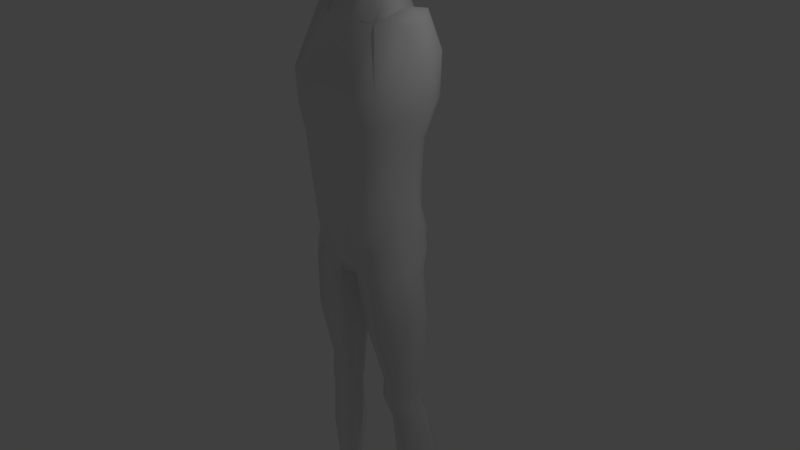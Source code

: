 # Source: character.blend  (saved by Blender 2.80.26; exported with 4.5.12 LTS)
import bpy
from mathutils import Matrix  # noqa: F401  (used for matrix-valued properties, if any)

bpy.ops.wm.read_factory_settings(use_empty=True)
scene = bpy.context.scene
scene.name = 'Scene'

# ---- collections
col_collection_1 = bpy.data.collections.new('Collection 1'); scene.collection.children.link(col_collection_1)

# ---- world
world_world = bpy.data.worlds.new('World'); scene.world = world_world
world_world.color = (0.05088, 0.05088, 0.05088)
world_world.use_sun_shadow = False
world_world.sun_shadow_jitter_overblur = 0.0

# ---- cameras
cam_camera = bpy.data.cameras.new('Camera')
cam_camera.clip_end = 100.0
cam_camera.lens = 35.0
cam_camera.sensor_width = 32.0
cam_camera.sensor_height = 18.0
cam_camera.ortho_scale = 7.314
cam_camera.dof.focus_distance = 0.0
cam_camera.dof.aperture_fstop = 128.0

# ---- lights
light_lamp = bpy.data.lights.new('Lamp', 'POINT')
light_lamp.transmission_factor = 0.0
light_lamp.cutoff_distance = 30.0
light_lamp.energy = 100.0
light_lamp.shadow_buffer_clip_start = 1.001
light_lamp.shadow_soft_size = 0.1
light_lamp.shadow_maximum_resolution = 0.006
light_lamp.use_absolute_resolution = True

# ---- meshes
me_cube_001 = bpy.data.meshes.new('Cube.001')
me_cube_001.from_pydata([(0.671, -0.1562, 0.47), (0.7554, -0.02346, 3.062), (0.6741, 0.4094, 0.2718), (0.7554, 0.2547, 3.102), (0.0, 0.424, 0.04757), (0.0, 0.4744, 3.105), (0.0, -0.3785, -0.0691), (0.0, -0.1767, 3.077), (0.849, 0.3261, 2.663), (0.7214, 0.2163, 1.755), (0.6349, 0.2365, 1.153), (0.849, -0.2131, 2.491), (0.7214, -0.191, 1.741), (0.6349, -0.1829, 1.149), (0.0, -0.5806, 2.471), (0.0, -0.5116, 1.515), (0.0, -0.493, 0.8226), (0.0, 0.6806, 2.767), (0.0, 0.4279, 1.529), (0.0, 0.4744, 0.8273), (0.3833, 0.4744, 3.111), (0.1402, -0.3101, -0.06672), (0.1961, 0.5918, -0.0004334), (0.3833, -0.1767, 3.083), (0.3314, -0.493, 0.955), (0.383, -0.5116, 1.595), (0.4357, -0.5685, 2.401), (0.3314, 0.4744, 0.9597), (0.383, 0.4279, 1.609), (0.4245, 0.6842, 2.746), (0.2783, -0.03767, 3.493), (0.0, -0.03651, 3.49), (0.0, 0.2494, 3.654), (0.2783, 0.2483, 3.656), (0.8246, 0.1673, -4.337), (0.8378, 0.2847, -4.35), (0.6159, 0.1199, -4.332), (0.6367, 0.2823, -4.35), (0.2265, 0.2629, -0.4123), (0.1633, -0.2796, -0.3709), (0.7584, -0.1897, 0.06427), (0.7013, 0.3213, -0.06854), (0.653, 0.2729, 0.8284), (0.653, -0.1668, 0.8457), (0.0, -0.4978, 0.2815), (0.0, 0.5442, 0.4374), (0.2358, 0.5035, 0.6254), (0.2358, -0.4978, 0.3489), (0.3541, 0.2439, -1.684), (0.331, -0.03144, -1.713), (0.7661, 0.01242, -1.712), (0.7749, 0.2461, -1.706), (0.4801, 0.2938, -2.26), (0.4549, 0.01506, -2.315), (0.8221, 0.0609, -2.26), (0.8328, 0.2947, -2.232), (0.2042, -0.1994, -0.9323), (0.8538, -0.1233, -0.6769), (0.7835, 0.3176, -0.7413), (0.2402, 0.2654, -0.9259), (0.5369, 0.4016, -3.015), (0.5029, 0.05855, -3.055), (0.9426, 0.1326, -2.993), (0.9611, 0.4021, -2.975), (0.3346, -0.0535, -1.999), (0.7716, -0.00533, -1.996), (0.7815, 0.236, -1.989), (0.3593, 0.2332, -1.968), (0.6184, 0.4209, 3.203), (0.4555, -0.3668, 0.199), (0.5358, 0.4332, 1.059), (0.6091, 0.3963, 1.667), (0.6965, 0.5809, 2.714), (0.4528, 0.6075, 0.01187), (0.6056, -0.1567, 3.161), (0.5491, -0.4042, 1.043), (0.6184, -0.4167, 1.656), (0.7033, -0.467, 2.442), (0.739, 0.08206, -4.328), (0.7552, 0.3816, -4.361), (0.5051, 0.4522, -0.2565), (0.5116, -0.3989, -0.06729), (0.5035, -0.3842, 0.6378), (0.4983, 0.4733, 0.7199), (0.6172, 0.3484, -1.723), (0.6107, -0.1149, -1.745), (0.677, 0.417, -2.233), (0.6667, -0.07935, -2.302), (0.5529, -0.367, -0.7851), (0.5556, 0.453, -0.7935), (0.7778, 0.5613, -2.99), (0.7555, -0.03678, -3.027), (0.6115, -0.1435, -2.031), (0.6198, 0.3502, -2.007), (0.7425, 0.07275, 0.4947), (0.8229, 0.111, 3.123), (0.0, 0.08441, -0.07797), (0.7073, 0.02694, 1.148), (0.7925, 0.01355, 1.735), (0.9223, 0.05718, 2.573), (0.4363, 0.141, 3.194), (0.05698, 0.1675, -0.06998), (0.0, 0.07099, 3.634), (0.3365, 0.07278, 3.64), (0.8746, 0.2246, -4.344), (0.5827, 0.2079, -4.342), (0.8306, 0.101, 0.09363), (0.09119, 0.05158, -0.3242), (0.7251, 0.05311, 0.8409), (0.8216, 0.1275, -1.71), (0.2914, 0.1108, -1.703), (0.8937, 0.1738, -2.241), (0.4014, 0.1635, -2.303), (0.1506, 0.07942, -0.9123), (0.9317, 0.1127, -0.6705), (1.015, 0.2628, -2.982), (0.4568, 0.237, -3.038), (0.2953, 0.09557, -1.995), (0.8282, 0.1132, -1.993), (0.622, 0.1259, 3.263), (0.6635, 0.3412, 0.5501), (0.662, -0.1615, 0.6579), (0.0, -0.4381, 0.1062), (0.0, 0.4841, 0.2425), (0.188, 0.63, 0.2522), (0.188, -0.4039, 0.1411), (0.4729, 0.6173, 0.342), (0.4795, -0.3755, 0.4184), (0.7338, 0.06293, 0.6678), (0.8192, 0.3413, 2.183), (0.8192, -0.1902, 2.078), (0.0, -0.5764, 1.941), (0.0, 0.6592, 2.115), (0.3909, 0.6613, 2.148), (0.3972, -0.5696, 1.946), (0.6796, -0.4594, 2.003), (0.6705, 0.5854, 2.162), (0.9003, 0.07645, 2.121)], [], [(72, 68, 3, 8), (99, 95, 1, 11), (116, 60, 37, 105), (7, 23, 30, 31), (26, 23, 7, 14), (47, 24, 16, 44), (24, 25, 15, 16), (134, 26, 14, 131), (108, 97, 13, 43), (97, 98, 12, 13), (137, 99, 11, 130), (83, 70, 10, 42), (70, 71, 9, 10), (136, 72, 8, 129), (132, 17, 29, 133), (19, 18, 28, 27), (45, 19, 27, 46), (135, 77, 26, 134), (75, 76, 25, 24), (82, 75, 24, 47), (77, 74, 23, 26), (119, 100, 23, 74), (96, 101, 21, 6), (17, 5, 20, 29), (103, 102, 31, 30), (100, 20, 33, 103), (20, 5, 32, 33), (91, 61, 36, 78), (115, 62, 34, 104), (90, 63, 35, 79), (73, 2, 41, 80), (94, 0, 40, 106), (69, 21, 39, 81), (101, 22, 38, 107), (127, 82, 47, 125), (123, 45, 46, 124), (126, 83, 42, 120), (128, 108, 43, 121), (125, 47, 44, 122), (89, 58, 51, 84), (114, 57, 50, 109), (88, 56, 49, 85), (113, 59, 48, 110), (93, 66, 55, 86), (118, 65, 54, 111), (92, 64, 53, 87), (117, 67, 52, 112), (107, 38, 59, 113), (81, 39, 56, 88), (106, 40, 57, 114), (80, 41, 58, 89), (86, 55, 63, 90), (111, 54, 62, 115), (87, 53, 61, 91), (112, 52, 60, 116), (110, 48, 67, 117), (85, 49, 64, 92), (109, 50, 65, 118), (84, 51, 66, 93), (48, 84, 93, 67), (50, 85, 92, 65), (54, 87, 91, 62), (52, 86, 90, 60), (38, 80, 89, 59), (40, 81, 88, 57), (65, 92, 87, 54), (67, 93, 86, 52), (57, 88, 85, 50), (59, 89, 84, 48), (124, 46, 83, 126), (121, 43, 82, 127), (0, 69, 81, 40), (22, 73, 80, 38), (60, 90, 79, 37), (62, 91, 78, 34), (95, 119, 74, 1), (11, 1, 74, 77), (43, 13, 75, 82), (13, 12, 76, 75), (130, 11, 77, 135), (133, 29, 72, 136), (27, 28, 71, 70), (46, 27, 70, 83), (29, 20, 68, 72), (3, 68, 119, 95), (51, 109, 118, 66), (49, 110, 117, 64), (53, 112, 116, 61), (55, 111, 115, 63), (41, 106, 114, 58), (39, 107, 113, 56), (64, 117, 112, 53), (66, 118, 111, 55), (56, 113, 110, 49), (58, 114, 109, 51), (120, 42, 108, 128), (21, 101, 107, 39), (2, 94, 106, 41), (63, 115, 104, 35), (23, 100, 103, 30), (33, 32, 102, 103), (4, 22, 101, 96), (68, 20, 100, 119), (129, 8, 99, 137), (10, 9, 98, 97), (42, 10, 97, 108), (61, 116, 105, 36), (8, 3, 95, 99), (2, 120, 128, 94), (0, 121, 127, 69), (22, 124, 126, 73), (21, 125, 122, 6), (94, 128, 121, 0), (73, 126, 120, 2), (4, 123, 124, 22), (69, 127, 125, 21), (9, 129, 137, 98), (28, 133, 136, 71), (12, 130, 135, 76), (76, 135, 134, 25), (18, 132, 133, 28), (71, 136, 129, 9), (98, 137, 130, 12), (25, 134, 131, 15)])
me_cube_001.polygons.foreach_set('use_smooth', [True] * 124)
_uv = me_cube_001.uv_layers.new(name='UVMap')
_uv.uv.foreach_set('vector', [0.5625, 0.4688, 0.625, 0.4688, 0.625, 0.5, 0.5625, 0.5, 0.5625, 0.625, 0.625, 0.625, 0.625, 0.75, 0.5625, 0.75, 0.3125, 0.625, 0.3125, 0.5, 0.3125, 0.5, 0.3125, 0.625, 0.625, 0.875, 0.625, 0.8125, 0.625, 0.8125, 0.625, 0.875, 0.5625, 0.8125, 0.625, 0.8125, 0.625, 0.875, 0.5625, 0.875, 0.4062, 0.8125, 0.4375, 0.8125, 0.4375, 0.875, 0.4062, 0.875, 0.4375, 0.8125, 0.5, 0.8125, 0.5, 0.875, 0.4375, 0.875, 0.5312, 0.8125, 0.5625, 0.8125, 0.5625, 0.875, 0.5312, 0.875, 0.4062, 0.625, 0.4375, 0.625, 0.4375, 0.75, 0.4062, 0.75, 0.4375, 0.625, 0.5, 0.625, 0.5, 0.75, 0.4375, 0.75, 0.5312, 0.625, 0.5625, 0.625, 0.5625, 0.75, 0.5312, 0.75, 0.4062, 0.4688, 0.4375, 0.4688, 0.4375, 0.5, 0.4062, 0.5, 0.4375, 0.4688, 0.5, 0.4688, 0.5, 0.5, 0.4375, 0.5, 0.5312, 0.4688, 0.5625, 0.4688, 0.5625, 0.5, 0.5312, 0.5, 0.5312, 0.375, 0.5625, 0.375, 0.5625, 0.4375, 0.5312, 0.4375, 0.4375, 0.375, 0.5, 0.375, 0.5, 0.4375, 0.4375, 0.4375, 0.4062, 0.375, 0.4375, 0.375, 0.4375, 0.4375, 0.4062, 0.4375, 0.5312, 0.7812, 0.5625, 0.7812, 0.5625, 0.8125, 0.5312, 0.8125, 0.4375, 0.7812, 0.5, 0.7812, 0.5, 0.8125, 0.4375, 0.8125, 0.4062, 0.7812, 0.4375, 0.7812, 0.4375, 0.8125, 0.4062, 0.8125, 0.5625, 0.7812, 0.625, 0.7812, 0.625, 0.8125, 0.5625, 0.8125, 0.6562, 0.625, 0.6875, 0.625, 0.6875, 0.75, 0.6562, 0.75, 0.25, 0.625, 0.3125, 0.625, 0.3125, 0.75, 0.25, 0.75, 0.5625, 0.375, 0.625, 0.375, 0.625, 0.4375, 0.5625, 0.4375, 0.6875, 0.625, 0.75, 0.625, 0.75, 0.75, 0.6875, 0.75, 0.6875, 0.625, 0.6875, 0.5, 0.6875, 0.5, 0.6875, 0.625, 0.625, 0.4375, 0.625, 0.375, 0.625, 0.375, 0.625, 0.4375, 0.375, 0.7812, 0.375, 0.8125, 0.375, 0.8125, 0.375, 0.7812, 0.375, 0.625, 0.375, 0.75, 0.375, 0.75, 0.375, 0.625, 0.375, 0.4688, 0.375, 0.5, 0.375, 0.5, 0.375, 0.4688, 0.375, 0.4688, 0.375, 0.5, 0.375, 0.5, 0.375, 0.4688, 0.375, 0.625, 0.375, 0.75, 0.375, 0.75, 0.375, 0.625, 0.375, 0.7812, 0.375, 0.8125, 0.375, 0.8125, 0.375, 0.7812, 0.3125, 0.625, 0.3125, 0.5, 0.3125, 0.5, 0.3125, 0.625, 0.3906, 0.7812, 0.4062, 0.7812, 0.4062, 0.8125, 0.3906, 0.8125, 0.3906, 0.375, 0.4062, 0.375, 0.4062, 0.4375, 0.3906, 0.4375, 0.3906, 0.4688, 0.4062, 0.4688, 0.4062, 0.5, 0.3906, 0.5, 0.3906, 0.625, 0.4062, 0.625, 0.4062, 0.75, 0.3906, 0.75, 0.3906, 0.8125, 0.4062, 0.8125, 0.4062, 0.875, 0.3906, 0.875, 0.375, 0.4688, 0.375, 0.5, 0.375, 0.5, 0.375, 0.4688, 0.375, 0.625, 0.375, 0.75, 0.375, 0.75, 0.375, 0.625, 0.375, 0.7812, 0.375, 0.8125, 0.375, 0.8125, 0.375, 0.7812, 0.3125, 0.625, 0.3125, 0.5, 0.3125, 0.5, 0.3125, 0.625, 0.375, 0.4688, 0.375, 0.5, 0.375, 0.5, 0.375, 0.4688, 0.375, 0.625, 0.375, 0.75, 0.375, 0.75, 0.375, 0.625, 0.375, 0.7812, 0.375, 0.8125, 0.375, 0.8125, 0.375, 0.7812, 0.3125, 0.625, 0.3125, 0.5, 0.3125, 0.5, 0.3125, 0.625, 0.3125, 0.625, 0.3125, 0.5, 0.3125, 0.5, 0.3125, 0.625, 0.375, 0.7812, 0.375, 0.8125, 0.375, 0.8125, 0.375, 0.7812, 0.375, 0.625, 0.375, 0.75, 0.375, 0.75, 0.375, 0.625, 0.375, 0.4688, 0.375, 0.5, 0.375, 0.5, 0.375, 0.4688, 0.375, 0.4688, 0.375, 0.5, 0.375, 0.5, 0.375, 0.4688, 0.375, 0.625, 0.375, 0.75, 0.375, 0.75, 0.375, 0.625, 0.375, 0.7812, 0.375, 0.8125, 0.375, 0.8125, 0.375, 0.7812, 0.3125, 0.625, 0.3125, 0.5, 0.3125, 0.5, 0.3125, 0.625, 0.3125, 0.625, 0.3125, 0.5, 0.3125, 0.5, 0.3125, 0.625, 0.375, 0.7812, 0.375, 0.8125, 0.375, 0.8125, 0.375, 0.7812, 0.375, 0.625, 0.375, 0.75, 0.375, 0.75, 0.375, 0.625, 0.375, 0.4688, 0.375, 0.5, 0.375, 0.5, 0.375, 0.4688, 0.375, 0.4375, 0.375, 0.4688, 0.375, 0.4688, 0.375, 0.4375, 0.375, 0.75, 0.375, 0.7812, 0.375, 0.7812, 0.375, 0.75, 0.375, 0.75, 0.375, 0.7812, 0.375, 0.7812, 0.375, 0.75, 0.375, 0.4375, 0.375, 0.4688, 0.375, 0.4688, 0.375, 0.4375, 0.375, 0.4375, 0.375, 0.4688, 0.375, 0.4688, 0.375, 0.4375, 0.375, 0.75, 0.375, 0.7812, 0.375, 0.7812, 0.375, 0.75, 0.375, 0.75, 0.375, 0.7812, 0.375, 0.7812, 0.375, 0.75, 0.375, 0.4375, 0.375, 0.4688, 0.375, 0.4688, 0.375, 0.4375, 0.375, 0.75, 0.375, 0.7812, 0.375, 0.7812, 0.375, 0.75, 0.375, 0.4375, 0.375, 0.4688, 0.375, 0.4688, 0.375, 0.4375, 0.3906, 0.4375, 0.4062, 0.4375, 0.4062, 0.4688, 0.3906, 0.4688, 0.3906, 0.75, 0.4062, 0.75, 0.4062, 0.7812, 0.3906, 0.7812, 0.375, 0.75, 0.375, 0.7812, 0.375, 0.7812, 0.375, 0.75, 0.375, 0.4375, 0.375, 0.4688, 0.375, 0.4688, 0.375, 0.4375, 0.375, 0.4375, 0.375, 0.4688, 0.375, 0.4688, 0.375, 0.4375, 0.375, 0.75, 0.375, 0.7812, 0.375, 0.7812, 0.375, 0.75, 0.625, 0.625, 0.6562, 0.625, 0.6562, 0.75, 0.625, 0.75, 0.5625, 0.75, 0.625, 0.75, 0.625, 0.7812, 0.5625, 0.7812, 0.4062, 0.75, 0.4375, 0.75, 0.4375, 0.7812, 0.4062, 0.7812, 0.4375, 0.75, 0.5, 0.75, 0.5, 0.7812, 0.4375, 0.7812, 0.5312, 0.75, 0.5625, 0.75, 0.5625, 0.7812, 0.5312, 0.7812, 0.5312, 0.4375, 0.5625, 0.4375, 0.5625, 0.4688, 0.5312, 0.4688, 0.4375, 0.4375, 0.5, 0.4375, 0.5, 0.4688, 0.4375, 0.4688, 0.4062, 0.4375, 0.4375, 0.4375, 0.4375, 0.4688, 0.4062, 0.4688, 0.5625, 0.4375, 0.625, 0.4375, 0.625, 0.4688, 0.5625, 0.4688, 0.625, 0.5, 0.6562, 0.5, 0.6562, 0.625, 0.625, 0.625, 0.375, 0.5, 0.375, 0.625, 0.375, 0.625, 0.375, 0.5, 0.3125, 0.75, 0.3125, 0.625, 0.3125, 0.625, 0.3125, 0.75, 0.3125, 0.75, 0.3125, 0.625, 0.3125, 0.625, 0.3125, 0.75, 0.375, 0.5, 0.375, 0.625, 0.375, 0.625, 0.375, 0.5, 0.375, 0.5, 0.375, 0.625, 0.375, 0.625, 0.375, 0.5, 0.3125, 0.75, 0.3125, 0.625, 0.3125, 0.625, 0.3125, 0.75, 0.3125, 0.75, 0.3125, 0.625, 0.3125, 0.625, 0.3125, 0.75, 0.375, 0.5, 0.375, 0.625, 0.375, 0.625, 0.375, 0.5, 0.3125, 0.75, 0.3125, 0.625, 0.3125, 0.625, 0.3125, 0.75, 0.375, 0.5, 0.375, 0.625, 0.375, 0.625, 0.375, 0.5, 0.3906, 0.5, 0.4062, 0.5, 0.4062, 0.625, 0.3906, 0.625, 0.3125, 0.75, 0.3125, 0.625, 0.3125, 0.625, 0.3125, 0.75, 0.375, 0.5, 0.375, 0.625, 0.375, 0.625, 0.375, 0.5, 0.375, 0.5, 0.375, 0.625, 0.375, 0.625, 0.375, 0.5, 0.6875, 0.75, 0.6875, 0.625, 0.6875, 0.625, 0.6875, 0.75, 0.6875, 0.5, 0.75, 0.5, 0.75, 0.625, 0.6875, 0.625, 0.25, 0.5, 0.3125, 0.5, 0.3125, 0.625, 0.25, 0.625, 0.6562, 0.5, 0.6875, 0.5, 0.6875, 0.625, 0.6562, 0.625, 0.5312, 0.5, 0.5625, 0.5, 0.5625, 0.625, 0.5312, 0.625, 0.4375, 0.5, 0.5, 0.5, 0.5, 0.625, 0.4375, 0.625, 0.4062, 0.5, 0.4375, 0.5, 0.4375, 0.625, 0.4062, 0.625, 0.3125, 0.75, 0.3125, 0.625, 0.3125, 0.625, 0.3125, 0.75, 0.5625, 0.5, 0.625, 0.5, 0.625, 0.625, 0.5625, 0.625, 0.375, 0.5, 0.3906, 0.5, 0.3906, 0.625, 0.375, 0.625, 0.375, 0.75, 0.3906, 0.75, 0.3906, 0.7812, 0.375, 0.7812, 0.375, 0.4375, 0.3906, 0.4375, 0.3906, 0.4688, 0.375, 0.4688, 0.375, 0.8125, 0.3906, 0.8125, 0.3906, 0.875, 0.375, 0.875, 0.375, 0.625, 0.3906, 0.625, 0.3906, 0.75, 0.375, 0.75, 0.375, 0.4688, 0.3906, 0.4688, 0.3906, 0.5, 0.375, 0.5, 0.375, 0.375, 0.3906, 0.375, 0.3906, 0.4375, 0.375, 0.4375, 0.375, 0.7812, 0.3906, 0.7812, 0.3906, 0.8125, 0.375, 0.8125, 0.5, 0.5, 0.5312, 0.5, 0.5312, 0.625, 0.5, 0.625, 0.5, 0.4375, 0.5312, 0.4375, 0.5312, 0.4688, 0.5, 0.4688, 0.5, 0.75, 0.5312, 0.75, 0.5312, 0.7812, 0.5, 0.7812, 0.5, 0.7812, 0.5312, 0.7812, 0.5312, 0.8125, 0.5, 0.8125, 0.5, 0.375, 0.5312, 0.375, 0.5312, 0.4375, 0.5, 0.4375, 0.5, 0.4688, 0.5312, 0.4688, 0.5312, 0.5, 0.5, 0.5, 0.5, 0.625, 0.5312, 0.625, 0.5312, 0.75, 0.5, 0.75, 0.5, 0.8125, 0.5312, 0.8125, 0.5312, 0.875, 0.5, 0.875])
me_cube_001.use_remesh_preserve_volume = False
me_cube_001.use_remesh_preserve_attributes = False
me_cube_001.use_mirror_vertex_groups = False
me_cube_001.update()

# ---- objects
ob_empty = bpy.data.objects.new('Empty', None)
ob_empty_001 = bpy.data.objects.new('Empty.001', None)
ob_cube = bpy.data.objects.new('Cube', me_cube_001)
ob_lamp = bpy.data.objects.new('Lamp', light_lamp)
ob_camera = bpy.data.objects.new('Camera', cam_camera)

# ---- transforms, parenting, visibility, modifiers, constraints
ob_empty.location = (-5.0, 0.0, 0.0)
ob_empty.rotation_euler = (1.571, 0.0, 1.571)
ob_empty.scale = (10.0, 10.0, 10.0)
ob_empty.empty_display_type = 'IMAGE'
ob_empty.lineart.crease_threshold = 0.0
ob_empty_001.location = (0.0, 5.0, 0.0)
ob_empty_001.rotation_euler = (1.571, 0.0, 0.0)
ob_empty_001.scale = (10.0, 10.0, 10.0)
ob_empty_001.empty_display_type = 'IMAGE'
ob_empty_001.lineart.crease_threshold = 0.0
ob_cube.location = (-0.003027, -0.02946, -0.01835)
ob_cube.lineart.crease_threshold = 0.0
_m = ob_cube.modifiers.new('Mirror', 'MIRROR')
_m.use_clip = True
ob_lamp.location = (4.076, 1.005, 5.904)
ob_lamp.rotation_euler = (0.6503, 0.05522, 1.866)
ob_lamp.lock_rotations_4d = False
ob_lamp.empty_display_type = 'ARROWS'
ob_lamp.color = (0.0, 0.0, 0.0, 0.0)
ob_lamp.lineart.crease_threshold = 0.0
ob_camera.location = (7.481, -6.508, 5.344)
ob_camera.rotation_euler = (1.109, 0.0, 0.8149)
ob_camera.lock_rotations_4d = False
ob_camera.empty_display_type = 'ARROWS'
ob_camera.color = (0.0, 0.0, 0.0, 0.0)
ob_camera.display_type = 'WIRE'
ob_camera.lineart.crease_threshold = 0.0

# ---- collection membership
scene.collection.objects.link(ob_empty)
scene.collection.objects.link(ob_empty_001)
scene.collection.objects.link(ob_cube)
col_collection_1.objects.link(ob_lamp)
col_collection_1.objects.link(ob_camera)

# ---- scene / render settings (as saved in the file)
scene.camera = ob_camera
scene.frame_start = 1; scene.frame_end = 250; scene.frame_set(1)
scene.render.engine = 'BLENDER_EEVEE_NEXT'
scene.render.resolution_percentage = 50
scene.render.dither_intensity = 0.0
scene.render.motion_blur_shutter = 1.0
scene.cycles.use_denoising = False
scene.cycles.samples = 128
scene.cycles.sampling_pattern = 'TABULATED_SOBOL'
scene.cycles.use_adaptive_sampling = False
scene.cycles.use_light_tree = False
scene.view_settings.view_transform = 'Standard'
bpy.context.view_layer.update()
